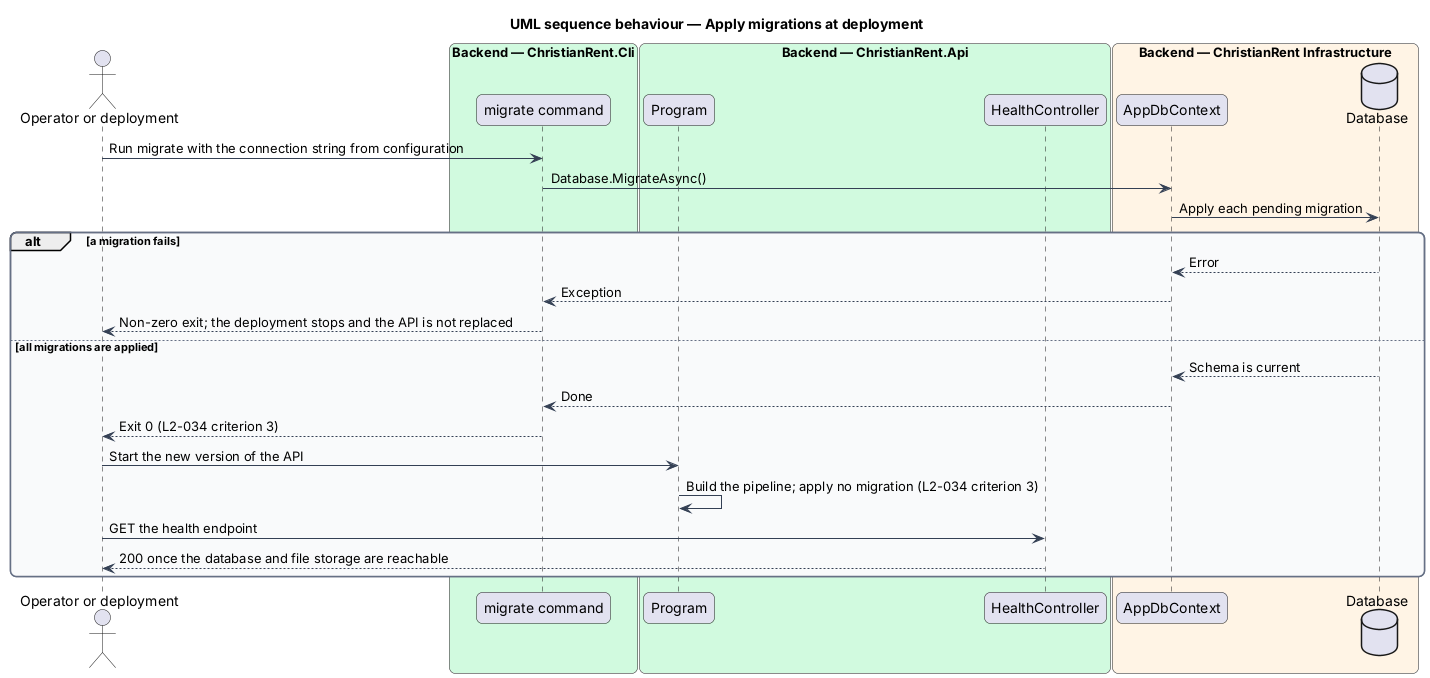

The diagram above was rendered by PlantUML. Its source (embedded in the PNG):
@startuml
title UML sequence behaviour — Apply migrations at deployment
skinparam backgroundColor #FFFFFF
skinparam shadowing false
skinparam roundcorner 12
skinparam defaultFontName Arial
skinparam ArrowColor #344054
skinparam rectangle {
  BorderColor #344054
  FontColor #101828
}
skinparam package {
  BorderColor #667085
  FontColor #101828
  BackgroundColor #F9FAFB
}
actor "Operator or deployment" as actor
box "Backend — ChristianRent.Cli" #D1FADF
  participant "migrate command" as migrate
end box
box "Backend — ChristianRent.Api" #D1FADF
  participant "Program" as apiStart
  participant "HealthController" as health
end box
box "Backend — ChristianRent Infrastructure" #FFF4E5
  participant "AppDbContext" as ctx
  database "Database" as db
end box
actor -> migrate : Run migrate with the connection string from configuration
migrate -> ctx : Database.MigrateAsync()
ctx -> db : Apply each pending migration
alt a migration fails
  db --> ctx : Error
  ctx --> migrate : Exception
  migrate --> actor : Non-zero exit; the deployment stops and the API is not replaced
else all migrations are applied
  db --> ctx : Schema is current
  ctx --> migrate : Done
  migrate --> actor : Exit 0 (L2-034 criterion 3)
  actor -> apiStart : Start the new version of the API
  apiStart -> apiStart : Build the pipeline; apply no migration (L2-034 criterion 3)
  actor -> health : GET the health endpoint
  health --> actor : 200 once the database and file storage are reachable
end
@enduml